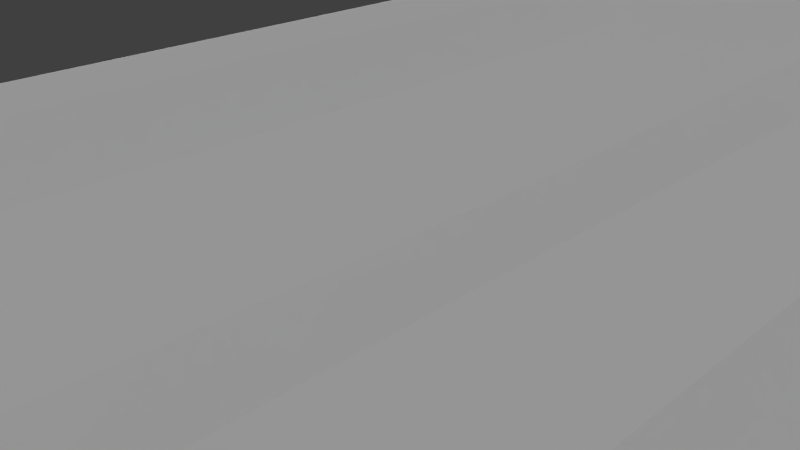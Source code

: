 # Source: 27_peva_shower_curtain_liner.blend  (saved by Blender 2.76.0; exported with 4.5.12 LTS)
import bpy
from mathutils import Matrix  # noqa: F401  (used for matrix-valued properties, if any)

bpy.ops.wm.read_factory_settings(use_empty=True)
scene = bpy.context.scene
scene.name = 'Scene'

# ---- collections
col_collection_1 = bpy.data.collections.new('Collection 1'); scene.collection.children.link(col_collection_1)

# ---- materials (node trees are filled in below, after node groups)
mat_material_005 = bpy.data.materials.new('Material.005')
mat_material_005.alpha_threshold = 0.0
mat_material_005.use_transparent_shadow = False
mat_material_005.roughness = 0.5
mat_material_005.specular_intensity = 0.09885
mat_material_004 = bpy.data.materials.new('Material.004')
mat_material_004.alpha_threshold = 0.0
mat_material_004.use_transparent_shadow = False
mat_material_004.roughness = 0.5

# ---- material node trees

# ---- world
world_world = bpy.data.worlds.new('World'); scene.world = world_world
world_world.color = (0.05088, 0.05088, 0.05088)
world_world.use_sun_shadow = False
world_world.sun_shadow_jitter_overblur = 0.0
world_world.cycles.sampling_method = 'MANUAL'
world_world.cycles.sample_map_resolution = 256

# ---- cameras
cam_camera = bpy.data.cameras.new('Camera')
cam_camera.clip_end = 100.0
cam_camera.lens = 35.0
cam_camera.sensor_width = 32.0
cam_camera.sensor_height = 18.0
cam_camera.ortho_scale = 7.314
cam_camera.dof.focus_distance = 0.0
cam_camera.dof.aperture_fstop = 128.0

# ---- lights
light_hemi_001 = bpy.data.lights.new('Hemi.001', 'SUN')
light_hemi_001.transmission_factor = 0.0
light_hemi_001.angle = 0.1993
light_hemi_001.energy = 1.0
light_hemi_001.shadow_buffer_clip_start = 0.5
light_hemi_001.shadow_soft_size = 0.1
light_hemi_001.shadow_cascade_max_distance = 1000.0
light_hemi_001.cycles.use_multiple_importance_sampling = False
light_point_001 = bpy.data.lights.new('Point.001', 'POINT')
light_point_001.transmission_factor = 0.0
light_point_001.energy = 100.0
light_point_001.shadow_buffer_clip_start = 0.5
light_point_001.shadow_soft_size = 10.0
light_point_001.shadow_maximum_resolution = 0.006
light_point_001.use_absolute_resolution = True
light_point_001.cycles.use_multiple_importance_sampling = False
light_point = bpy.data.lights.new('Point', 'POINT')
light_point.transmission_factor = 0.0
light_point.energy = 100.0
light_point.shadow_buffer_clip_start = 0.5
light_point.shadow_soft_size = 10.0
light_point.shadow_maximum_resolution = 0.006
light_point.use_absolute_resolution = True
light_point.cycles.use_multiple_importance_sampling = False
light_hemi = bpy.data.lights.new('Hemi', 'SUN')
light_hemi.transmission_factor = 0.0
light_hemi.angle = 2.942
light_hemi.energy = 1.0
light_hemi.shadow_buffer_clip_start = 0.5
light_hemi.shadow_soft_size = 10.0
light_hemi.shadow_cascade_max_distance = 1000.0
light_hemi.cycles.use_multiple_importance_sampling = False

# ---- meshes
me_cube_004 = bpy.data.meshes.new('Cube.004')
me_cube_004.from_pydata([(-84.87, -81.0, -76.16), (-84.87, -81.0, 76.16), (-84.87, 81.0, -76.16), (-84.87, 81.0, 76.16), (84.87, -81.0, -76.16), (84.87, -81.0, 76.16), (84.87, 81.0, -76.16), (84.87, 81.0, 76.16), (-98.84, -98.79, -0.01622), (-98.84, -98.79, -0.01634), (-98.46, 98.84, -0.002909), (-98.46, 98.84, -0.003002), (98.84, -98.78, -0.0444), (98.84, -98.78, -0.04452), (98.46, 98.83, 0.00479), (98.46, 98.83, 0.004693), (-98.25, -86.29, 0.009934), (-97.02, -73.81, -0.02364), (-96.07, -61.56, 0.004918), (-95.54, -49.24, -0.0003296), (-95.13, -36.98, -0.000463), (-94.88, -24.65, 0.01181), (-94.78, -12.33, -0.0003879), (-94.74, 0.01137, 0.00782), (-94.77, 12.35, 0.009512), (-94.87, 24.67, -0.002863), (-95.12, 37.0, 0.02327), (-95.48, 49.28, -0.01058), (-96.0, 61.6, 0.02101), (-97.0, 73.88, -0.03565), (-98.14, 86.36, -0.004008), (-98.14, 86.36, -0.003933), (-97.0, 73.88, -0.03665), (-96.0, 61.6, 0.02072), (-95.48, 49.28, -0.01061), (-95.12, 37.0, 0.0233), (-94.87, 24.67, -0.00282), (-94.77, 12.35, 0.009565), (-94.74, 0.01137, 0.007873), (-94.78, -12.33, -0.0003392), (-94.88, -24.65, 0.01183), (-95.13, -36.98, -0.0004409), (-95.54, -49.24, -0.0003508), (-96.07, -61.56, 0.004651), (-97.02, -73.81, -0.02473), (-98.25, -86.29, 0.009888), (98.14, 86.36, -0.03818), (97.0, 73.88, 0.002302), (96.0, 61.6, 0.03653), (95.49, 49.28, -0.02459), (95.12, 37.0, -0.0246), (94.86, 24.67, 0.01076), (94.77, 12.35, -0.01341), (94.74, 0.01101, 0.01888), (94.78, -12.33, -0.005944), (94.88, -24.65, 0.01785), (95.13, -36.98, -0.0203), (95.54, -49.24, 0.004115), (96.07, -61.56, 0.002707), (97.02, -73.81, -0.01267), (98.25, -86.29, 0.004442), (98.25, -86.29, 0.004393), (97.02, -73.81, -0.01375), (96.07, -61.56, 0.002438), (95.54, -49.24, 0.004081), (95.13, -36.98, -0.02028), (94.88, -24.65, 0.01788), (94.78, -12.33, -0.005887), (94.74, 0.01101, 0.01893), (94.77, 12.35, -0.01336), (94.86, 24.67, 0.0108), (95.12, 37.0, -0.02457), (95.49, 49.28, -0.0246), (96.0, 61.6, 0.03624), (97.0, 73.88, 0.001306), (98.14, 86.36, -0.03811), (-78.59, 98.73, -0.01068), (-58.61, 98.34, -0.002102), (-39.08, 97.95, 0.001155), (-19.51, 97.83, -0.005331), (-0.0008241, 97.74, -0.0004066), (19.51, 97.83, -0.00662), (39.08, 97.95, 0.02612), (58.61, 98.34, 0.005814), (78.59, 98.73, 0.003984), (78.59, 98.73, 0.003927), (58.61, 98.34, 0.004795), (39.08, 97.95, 0.02567), (19.51, 97.83, -0.006807), (-0.0008241, 97.74, -0.0005421), (-19.51, 97.83, -0.005515), (-39.08, 97.95, 0.0007162), (-58.61, 98.34, -0.00311), (-78.59, 98.73, -0.01074), (78.84, -98.72, 0.003378), (58.85, -98.32, 0.007048), (39.22, -97.95, -0.01292), (19.57, -97.82, 0.02267), (0.000439, -97.76, 0.003552), (-19.57, -97.83, -0.006145), (-39.22, -97.95, 0.01049), (-58.85, -98.32, 0.01346), (-78.84, -98.72, 0.01313), (-78.84, -98.72, 0.01307), (-58.85, -98.32, 0.01234), (-39.22, -97.95, 0.01002), (-19.57, -97.83, -0.006333), (0.0004388, -97.76, 0.003409), (19.57, -97.82, 0.02247), (39.22, -97.95, -0.01339), (58.85, -98.32, 0.005938), (78.84, -98.72, 0.003327), (78.79, -86.51, 26.75), (59.57, -87.0, 63.38), (39.68, -87.03, 72.83), (19.88, -86.91, 72.99), (0.00315, -86.88, 73.9), (-19.88, -86.91, 72.92), (-39.68, -87.03, 72.86), (-59.57, -87.0, 63.42), (-78.79, -86.51, 26.76), (79.27, -74.36, 61.65), (59.83, -74.75, 92.98), (39.98, -74.9, 109.3), (20.0, -74.93, 115.8), (0.0003654, -74.93, 117.6), (-20.0, -74.93, 115.7), (-39.97, -74.9, 109.2), (-59.83, -74.75, 92.98), (-79.26, -74.36, 61.6), (78.82, -61.95, 67.91), (59.81, -62.32, 109.5), (39.89, -62.45, 121.6), (19.96, -62.43, 117.6), (0.0007048, -62.43, 115.7), (-19.96, -62.43, 117.6), (-39.89, -62.45, 121.6), (-59.81, -62.32, 109.5), (-78.82, -61.95, 67.89), (78.26, -49.59, 67.56), (59.66, -49.84, 117.0), (39.7, -49.95, 126.1), (19.96, -49.99, 104.5), (0.00104, -49.99, 100.4), (-19.96, -49.99, 104.6), (-39.7, -49.95, 126.1), (-59.66, -49.84, 117.0), (-78.25, -49.59, 67.57), (77.89, -37.18, 68.19), (59.47, -37.36, 120.5), (39.51, -37.46, 129.7), (19.95, -37.5, 101.6), (5.108e-05, -37.5, 93.64), (-19.95, -37.5, 101.6), (-39.51, -37.46, 129.7), (-59.47, -37.36, 120.5), (-77.89, -37.18, 68.2), (77.64, -24.79, 68.19), (59.27, -24.9, 121.3), (39.33, -24.97, 132.4), (19.96, -25.0, 99.02), (0.0008437, -25.01, 90.48), (-19.96, -25.0, 99.01), (-39.33, -24.97, 132.4), (-59.26, -24.9, 121.3), (-77.64, -24.79, 68.2), (77.45, -12.39, 67.27), (59.17, -12.45, 121.8), (39.24, -12.49, 133.2), (19.96, -12.5, 97.43), (0.0007377, -12.51, 88.81), (-19.96, -12.5, 97.38), (-39.24, -12.49, 133.2), (-59.17, -12.45, 121.8), (-77.45, -12.39, 67.27), (77.39, 0.0008957, 66.97), (59.14, 0.0008584, 122.1), (39.21, -0.004337, 133.4), (19.95, -0.003313, 97.2), (0.0005304, -0.004164, 88.05), (-19.95, -0.004288, 97.28), (-39.21, -0.003948, 133.4), (-59.14, 0.0003071, 122.0), (-77.39, 0.001553, 66.96), (77.45, 12.39, 67.3), (59.16, 12.45, 121.8), (39.24, 12.48, 133.3), (19.96, 12.49, 97.42), (-0.0002537, 12.5, 88.73), (-19.96, 12.49, 97.43), (-39.24, 12.48, 133.3), (-59.16, 12.45, 121.8), (-77.45, 12.39, 67.29), (77.63, 24.8, 68.28), (59.26, 24.91, 121.5), (39.33, 24.96, 132.5), (19.96, 24.99, 98.98), (-0.0006221, 25.0, 90.26), (-19.96, 24.99, 98.94), (-39.33, 24.96, 132.5), (-59.26, 24.9, 121.5), (-77.63, 24.8, 68.24), (77.87, 37.19, 68.13), (59.47, 37.35, 120.8), (39.51, 37.45, 129.8), (19.96, 37.48, 101.6), (0.0001264, 37.5, 93.07), (-19.96, 37.48, 101.5), (-39.51, 37.45, 129.8), (-59.47, 37.35, 120.8), (-77.87, 37.18, 68.14), (78.23, 49.61, 67.9), (59.65, 49.84, 117.6), (39.69, 49.94, 126.4), (19.97, 49.98, 104.3), (-0.001175, 49.98, 99.93), (-19.97, 49.98, 104.3), (-39.69, 49.94, 126.4), (-59.65, 49.84, 117.6), (-78.24, 49.61, 68.04), (78.82, 61.97, 68.81), (59.79, 62.32, 110.1), (39.88, 62.43, 122.6), (19.93, 62.41, 119.1), (-0.0004107, 62.39, 118.2), (-19.94, 62.41, 119.2), (-39.88, 62.43, 122.6), (-59.79, 62.32, 110.1), (-78.82, 61.97, 68.82), (79.17, 74.41, 60.72), (59.77, 74.74, 93.21), (39.94, 74.89, 110.6), (19.96, 74.91, 116.0), (-0.0007284, 74.89, 117.5), (-19.96, 74.91, 115.9), (-39.94, 74.89, 110.6), (-59.77, 74.74, 93.19), (-79.17, 74.4, 60.68), (78.44, 86.49, 22.86), (59.31, 86.96, 61.78), (39.47, 86.94, 70.99), (19.88, 86.86, 71.8), (-0.0007875, 86.83, 73.14), (-19.88, 86.86, 71.79), (-39.47, 86.94, 70.94), (-59.31, 86.96, 61.75), (-78.44, 86.49, 22.85), (-78.79, -86.51, -26.71), (-59.57, -87.0, -63.4), (-39.68, -87.03, -72.83), (-19.88, -86.91, -72.96), (-0.0009028, -86.88, -73.91), (19.88, -86.91, -72.93), (39.68, -87.03, -72.91), (59.57, -87.0, -63.37), (78.79, -86.51, -26.7), (-79.27, -74.36, -61.69), (-59.83, -74.75, -92.99), (-39.98, -74.9, -109.3), (-20.0, -74.93, -115.8), (-0.0002069, -74.93, -117.6), (20.0, -74.93, -115.8), (39.97, -74.9, -109.3), (59.83, -74.75, -92.97), (79.27, -74.36, -61.69), (-78.82, -61.95, -67.91), (-59.81, -62.32, -109.5), (-39.89, -62.45, -121.6), (-19.96, -62.43, -117.6), (-0.0002045, -62.43, -115.7), (19.96, -62.43, -117.6), (39.89, -62.45, -121.6), (59.81, -62.32, -109.5), (78.82, -61.95, -67.88), (-78.25, -49.59, -67.57), (-59.66, -49.84, -117.0), (-39.7, -49.95, -126.1), (-19.96, -49.99, -104.5), (-0.0005887, -49.99, -100.4), (19.96, -49.99, -104.6), (39.7, -49.95, -126.1), (59.66, -49.84, -117.0), (78.25, -49.59, -67.53), (-77.9, -37.18, -68.2), (-59.47, -37.36, -120.5), (-39.51, -37.46, -129.7), (-19.95, -37.5, -101.6), (-0.0005025, -37.5, -93.64), (19.95, -37.5, -101.6), (39.51, -37.46, -129.7), (59.47, -37.36, -120.5), (77.89, -37.18, -68.23), (-77.64, -24.79, -68.17), (-59.27, -24.9, -121.3), (-39.33, -24.97, -132.4), (-19.96, -25.0, -99.01), (0.0003429, -25.01, -90.49), (19.96, -25.0, -98.97), (39.33, -24.97, -132.4), (59.27, -24.9, -121.3), (77.64, -24.79, -68.16), (-77.45, -12.39, -67.27), (-59.17, -12.45, -121.8), (-39.24, -12.49, -133.2), (-19.96, -12.5, -97.41), (0.0001059, -12.51, -88.82), (19.96, -12.5, -97.42), (39.24, -12.49, -133.3), (59.16, -12.45, -121.8), (77.45, -12.39, -67.27), (-77.39, 0.0004555, -66.96), (-59.14, -5.771e-05, -122.0), (-39.22, -0.004269, -133.4), (-19.95, -0.00426, -97.28), (0.000283, -0.004775, -88.05), (19.95, -0.004334, -97.27), (39.22, -0.004851, -133.4), (59.15, -0.0003947, -122.0), (77.39, 0.0001239, -66.96), (-77.45, 12.39, -67.3), (-59.17, 12.45, -121.8), (-39.24, 12.48, -133.3), (-19.96, 12.49, -97.46), (0.0004751, 12.5, -88.74), (19.96, 12.49, -97.44), (39.24, 12.48, -133.3), (59.16, 12.45, -121.9), (77.45, 12.39, -67.3), (-77.63, 24.8, -68.26), (-59.26, 24.9, -121.5), (-39.33, 24.96, -132.5), (-19.96, 24.99, -98.97), (0.0002431, 25.0, -90.25), (19.96, 24.99, -98.96), (39.33, 24.96, -132.5), (59.26, 24.9, -121.5), (77.63, 24.8, -68.26), (-77.87, 37.18, -68.09), (-59.47, 37.35, -120.8), (-39.51, 37.45, -129.8), (-19.96, 37.48, -101.5), (0.00056, 37.5, -93.06), (19.96, 37.48, -101.5), (39.51, 37.45, -129.8), (59.47, 37.35, -120.8), (77.87, 37.19, -68.15), (-78.24, 49.61, -68.05), (-59.65, 49.84, -117.7), (-39.69, 49.94, -126.4), (-19.97, 49.98, -104.3), (-0.001475, 49.98, -99.95), (19.97, 49.98, -104.3), (39.69, 49.94, -126.4), (59.65, 49.84, -117.6), (78.24, 49.61, -68.04), (-78.81, 61.97, -68.75), (-59.79, 62.32, -110.0), (-39.88, 62.43, -122.6), (-19.94, 62.41, -119.2), (-0.0002461, 62.39, -118.3), (19.94, 62.41, -119.1), (39.88, 62.43, -122.6), (59.79, 62.32, -110.1), (78.81, 61.96, -68.68), (-79.17, 74.41, -60.78), (-59.77, 74.74, -93.22), (-39.94, 74.89, -110.6), (-19.96, 74.91, -115.9), (-0.0001195, 74.89, -117.5), (19.96, 74.91, -116.0), (39.94, 74.89, -110.5), (59.77, 74.74, -93.21), (79.17, 74.41, -60.73), (-78.44, 86.49, -22.88), (-59.31, 86.96, -61.76), (-39.47, 86.94, -70.95), (-19.88, 86.86, -71.8), (0.003314, 86.83, -73.15), (19.89, 86.86, -71.8), (39.47, 86.94, -70.91), (59.31, 86.96, -61.75), (78.44, 86.49, -22.87)], [(8, 9), (11, 10), (15, 14), (13, 12), (46, 75), (47, 74), (48, 73), (49, 72), (50, 71), (51, 70), (52, 69), (53, 68), (54, 67), (55, 66), (56, 65), (57, 64), (58, 63), (59, 62), (60, 61), (16, 45), (17, 44), (18, 43), (19, 42), (20, 41), (21, 40), (22, 39), (23, 38), (24, 37), (25, 36), (26, 35), (27, 34), (28, 33), (29, 32), (30, 31), (94, 111), (95, 110), (96, 109), (97, 108), (98, 107), (99, 106), (100, 105), (101, 104), (102, 103), (76, 93), (77, 92), (78, 91), (79, 90), (80, 89), (81, 88), (82, 87), (83, 86), (84, 85)], [(1, 3, 2, 0), (3, 7, 6, 2), (7, 5, 4, 6), (5, 1, 0, 4), (0, 2, 6, 4), (5, 7, 3, 1), (381, 85, 14, 75), (246, 76, 11, 30), (102, 120, 16, 9), (120, 129, 17, 16), (129, 138, 18, 17), (138, 147, 19, 18), (147, 156, 20, 19), (156, 165, 21, 20), (165, 174, 22, 21), (174, 183, 23, 22), (183, 192, 24, 23), (192, 201, 25, 24), (201, 210, 26, 25), (210, 219, 27, 26), (219, 228, 28, 27), (228, 237, 29, 28), (237, 246, 30, 29), (111, 255, 61, 12), (255, 264, 62, 61), (264, 273, 63, 62), (273, 282, 64, 63), (282, 291, 65, 64), (291, 300, 66, 65), (300, 309, 67, 66), (309, 318, 68, 67), (318, 327, 69, 68), (327, 336, 70, 69), (336, 345, 71, 70), (345, 354, 72, 71), (354, 363, 73, 72), (363, 372, 74, 73), (372, 381, 75, 74), (32, 31, 373, 364), (364, 373, 374, 365), (365, 374, 375, 366), (366, 375, 376, 367), (367, 376, 377, 368), (368, 377, 378, 369), (369, 378, 379, 370), (370, 379, 380, 371), (371, 380, 381, 372), (33, 32, 364, 355), (355, 364, 365, 356), (356, 365, 366, 357), (357, 366, 367, 358), (358, 367, 368, 359), (359, 368, 369, 360), (360, 369, 370, 361), (361, 370, 371, 362), (362, 371, 372, 363), (34, 33, 355, 346), (346, 355, 356, 347), (347, 356, 357, 348), (348, 357, 358, 349), (349, 358, 359, 350), (350, 359, 360, 351), (351, 360, 361, 352), (352, 361, 362, 353), (353, 362, 363, 354), (35, 34, 346, 337), (337, 346, 347, 338), (338, 347, 348, 339), (339, 348, 349, 340), (340, 349, 350, 341), (341, 350, 351, 342), (342, 351, 352, 343), (343, 352, 353, 344), (344, 353, 354, 345), (36, 35, 337, 328), (328, 337, 338, 329), (329, 338, 339, 330), (330, 339, 340, 331), (331, 340, 341, 332), (332, 341, 342, 333), (333, 342, 343, 334), (334, 343, 344, 335), (335, 344, 345, 336), (37, 36, 328, 319), (319, 328, 329, 320), (320, 329, 330, 321), (321, 330, 331, 322), (322, 331, 332, 323), (323, 332, 333, 324), (324, 333, 334, 325), (325, 334, 335, 326), (326, 335, 336, 327), (38, 37, 319, 310), (310, 319, 320, 311), (311, 320, 321, 312), (312, 321, 322, 313), (313, 322, 323, 314), (314, 323, 324, 315), (315, 324, 325, 316), (316, 325, 326, 317), (317, 326, 327, 318), (39, 38, 310, 301), (301, 310, 311, 302), (302, 311, 312, 303), (303, 312, 313, 304), (304, 313, 314, 305), (305, 314, 315, 306), (306, 315, 316, 307), (307, 316, 317, 308), (308, 317, 318, 309), (40, 39, 301, 292), (292, 301, 302, 293), (293, 302, 303, 294), (294, 303, 304, 295), (295, 304, 305, 296), (296, 305, 306, 297), (297, 306, 307, 298), (298, 307, 308, 299), (299, 308, 309, 300), (41, 40, 292, 283), (283, 292, 293, 284), (284, 293, 294, 285), (285, 294, 295, 286), (286, 295, 296, 287), (287, 296, 297, 288), (288, 297, 298, 289), (289, 298, 299, 290), (290, 299, 300, 291), (42, 41, 283, 274), (274, 283, 284, 275), (275, 284, 285, 276), (276, 285, 286, 277), (277, 286, 287, 278), (278, 287, 288, 279), (279, 288, 289, 280), (280, 289, 290, 281), (281, 290, 291, 282), (43, 42, 274, 265), (265, 274, 275, 266), (266, 275, 276, 267), (267, 276, 277, 268), (268, 277, 278, 269), (269, 278, 279, 270), (270, 279, 280, 271), (271, 280, 281, 272), (272, 281, 282, 273), (44, 43, 265, 256), (256, 265, 266, 257), (257, 266, 267, 258), (258, 267, 268, 259), (259, 268, 269, 260), (260, 269, 270, 261), (261, 270, 271, 262), (262, 271, 272, 263), (263, 272, 273, 264), (45, 44, 256, 247), (247, 256, 257, 248), (248, 257, 258, 249), (249, 258, 259, 250), (250, 259, 260, 251), (251, 260, 261, 252), (252, 261, 262, 253), (253, 262, 263, 254), (254, 263, 264, 255), (8, 45, 247, 103), (103, 247, 248, 104), (104, 248, 249, 105), (105, 249, 250, 106), (106, 250, 251, 107), (107, 251, 252, 108), (108, 252, 253, 109), (109, 253, 254, 110), (110, 254, 255, 111), (47, 46, 238, 229), (229, 238, 239, 230), (230, 239, 240, 231), (231, 240, 241, 232), (232, 241, 242, 233), (233, 242, 243, 234), (234, 243, 244, 235), (235, 244, 245, 236), (236, 245, 246, 237), (48, 47, 229, 220), (220, 229, 230, 221), (221, 230, 231, 222), (222, 231, 232, 223), (223, 232, 233, 224), (224, 233, 234, 225), (225, 234, 235, 226), (226, 235, 236, 227), (227, 236, 237, 228), (49, 48, 220, 211), (211, 220, 221, 212), (212, 221, 222, 213), (213, 222, 223, 214), (214, 223, 224, 215), (215, 224, 225, 216), (216, 225, 226, 217), (217, 226, 227, 218), (218, 227, 228, 219), (50, 49, 211, 202), (202, 211, 212, 203), (203, 212, 213, 204), (204, 213, 214, 205), (205, 214, 215, 206), (206, 215, 216, 207), (207, 216, 217, 208), (208, 217, 218, 209), (209, 218, 219, 210), (51, 50, 202, 193), (193, 202, 203, 194), (194, 203, 204, 195), (195, 204, 205, 196), (196, 205, 206, 197), (197, 206, 207, 198), (198, 207, 208, 199), (199, 208, 209, 200), (200, 209, 210, 201), (52, 51, 193, 184), (184, 193, 194, 185), (185, 194, 195, 186), (186, 195, 196, 187), (187, 196, 197, 188), (188, 197, 198, 189), (189, 198, 199, 190), (190, 199, 200, 191), (191, 200, 201, 192), (53, 52, 184, 175), (175, 184, 185, 176), (176, 185, 186, 177), (177, 186, 187, 178), (178, 187, 188, 179), (179, 188, 189, 180), (180, 189, 190, 181), (181, 190, 191, 182), (182, 191, 192, 183), (54, 53, 175, 166), (166, 175, 176, 167), (167, 176, 177, 168), (168, 177, 178, 169), (169, 178, 179, 170), (170, 179, 180, 171), (171, 180, 181, 172), (172, 181, 182, 173), (173, 182, 183, 174), (55, 54, 166, 157), (157, 166, 167, 158), (158, 167, 168, 159), (159, 168, 169, 160), (160, 169, 170, 161), (161, 170, 171, 162), (162, 171, 172, 163), (163, 172, 173, 164), (164, 173, 174, 165), (56, 55, 157, 148), (148, 157, 158, 149), (149, 158, 159, 150), (150, 159, 160, 151), (151, 160, 161, 152), (152, 161, 162, 153), (153, 162, 163, 154), (154, 163, 164, 155), (155, 164, 165, 156), (57, 56, 148, 139), (139, 148, 149, 140), (140, 149, 150, 141), (141, 150, 151, 142), (142, 151, 152, 143), (143, 152, 153, 144), (144, 153, 154, 145), (145, 154, 155, 146), (146, 155, 156, 147), (58, 57, 139, 130), (130, 139, 140, 131), (131, 140, 141, 132), (132, 141, 142, 133), (133, 142, 143, 134), (134, 143, 144, 135), (135, 144, 145, 136), (136, 145, 146, 137), (137, 146, 147, 138), (59, 58, 130, 121), (121, 130, 131, 122), (122, 131, 132, 123), (123, 132, 133, 124), (124, 133, 134, 125), (125, 134, 135, 126), (126, 135, 136, 127), (127, 136, 137, 128), (128, 137, 138, 129), (60, 59, 121, 112), (112, 121, 122, 113), (113, 122, 123, 114), (114, 123, 124, 115), (115, 124, 125, 116), (116, 125, 126, 117), (117, 126, 127, 118), (118, 127, 128, 119), (119, 128, 129, 120), (13, 60, 112, 94), (94, 112, 113, 95), (95, 113, 114, 96), (96, 114, 115, 97), (97, 115, 116, 98), (98, 116, 117, 99), (99, 117, 118, 100), (100, 118, 119, 101), (101, 119, 120, 102), (46, 15, 84, 238), (238, 84, 83, 239), (239, 83, 82, 240), (240, 82, 81, 241), (241, 81, 80, 242), (242, 80, 79, 243), (243, 79, 78, 244), (244, 78, 77, 245), (245, 77, 76, 246), (31, 10, 93, 373), (373, 93, 92, 374), (374, 92, 91, 375), (375, 91, 90, 376), (376, 90, 89, 377), (377, 89, 88, 378), (378, 88, 87, 379), (379, 87, 86, 380), (380, 86, 85, 381)])
me_cube_004.polygons.foreach_set('material_index', [1, 1, 1, 1, 1, 1, 0, 0, 0, 0, 0, 0, 0, 0, 0, 0, 0, 0, 0, 0, 0, 0, 0, 0, 0, 0, 0, 0, 0, 0, 0, 0, 0, 0, 0, 0, 0, 0, 0, 0, 0, 0, 0, 0, 0, 0, 0, 0, 0, 0, 0, 0, 0, 0, 0, 0, 0, 0, 0, 0, 0, 0, 0, 0, 0, 0, 0, 0, 0, 0, 0, 0, 0, 0, 0, 0, 0, 0, 0, 0, 0, 0, 0, 0, 0, 0, 0, 0, 0, 0, 0, 0, 0, 0, 0, 0, 0, 0, 0, 0, 0, 0, 0, 0, 0, 0, 0, 0, 0, 0, 0, 0, 0, 0, 0, 0, 0, 0, 0, 0, 0, 0, 0, 0, 0, 0, 0, 0, 0, 0, 0, 0, 0, 0, 0, 0, 0, 0, 0, 0, 0, 0, 0, 0, 0, 0, 0, 0, 0, 0, 0, 0, 0, 0, 0, 0, 0, 0, 0, 0, 0, 0, 0, 0, 0, 0, 0, 0, 0, 0, 0, 0, 0, 0, 0, 0, 0, 0, 0, 0, 0, 0, 0, 0, 0, 0, 0, 0, 0, 0, 0, 0, 0, 0, 0, 0, 0, 0, 0, 0, 0, 0, 0, 0, 0, 0, 0, 0, 0, 0, 0, 0, 0, 0, 0, 0, 0, 0, 0, 0, 0, 0, 0, 0, 0, 0, 0, 0, 0, 0, 0, 0, 0, 0, 0, 0, 0, 0, 0, 0, 0, 0, 0, 0, 0, 0, 0, 0, 0, 0, 0, 0, 0, 0, 0, 0, 0, 0, 0, 0, 0, 0, 0, 0, 0, 0, 0, 0, 0, 0, 0, 0, 0, 0, 0, 0, 0, 0, 0, 0, 0, 0, 0, 0, 0, 0, 0, 0, 0, 0, 0, 0, 0, 0, 0, 0, 0, 0, 0, 0, 0, 0, 0, 0, 0, 0, 0, 0, 0, 0, 0, 0, 0, 0, 0, 0, 0, 0, 0, 0, 0, 0, 0, 0, 0, 0])
_uv = me_cube_004.uv_layers.new(name='UVMap')
_uv.uv.foreach_set('vector', [0.06556, 0.1528, 0.06556, 0.8103, 0.04326, 0.8103, 0.04326, 0.1528, 0.1489, 0.7186, 0.1208, 0.7186, 0.1208, 0.7467, 0.1489, 0.7467, 0.4137, 0.8117, 0.4137, 0.1513, 0.4591, 0.1513, 0.4591, 0.8117, 0.2068, 0.6976, 0.2485, 0.6976, 0.2485, 0.7394, 0.2068, 0.7394, 0.8949, 0.1558, 0.8949, 0.7175, 0.5257, 0.7175, 0.5257, 0.1558, 0.4379, 0.1558, 0.4379, 0.8134, 0.05402, 0.8134, 0.05402, 0.1558, 0.0, 0.0, 0.0, 0.0, 0.0, 0.0, 0.0, 0.0, 0.0, 0.0, 0.0, 0.0, 0.0, 0.0, 0.0, 0.0, 0.0, 0.0, 0.0, 0.0, 0.0, 0.0, 0.0, 0.0, 0.0, 0.0, 0.0, 0.0, 0.0, 0.0, 0.0, 0.0, 0.0, 0.0, 0.0, 0.0, 0.0, 0.0, 0.0, 0.0, 0.0, 0.0, 0.0, 0.0, 0.0, 0.0, 0.0, 0.0, 0.0, 0.0, 0.0, 0.0, 0.0, 0.0, 0.0, 0.0, 0.0, 0.0, 0.0, 0.0, 0.0, 0.0, 0.0, 0.0, 0.09223, 0.3889, 0.09223, 0.4347, 0.05729, 0.4347, 0.05729, 0.3889, 0.09223, 0.4347, 0.09223, 0.4805, 0.05729, 0.4805, 0.05729, 0.4347, 0.09223, 0.4805, 0.09223, 0.5263, 0.05729, 0.5263, 0.05729, 0.4805, 0.09223, 0.5263, 0.09223, 0.5721, 0.05729, 0.5721, 0.05729, 0.5263, 0.0, 0.0, 0.0, 0.0, 0.0, 0.0, 0.0, 0.0, 0.0, 0.0, 0.0, 0.0, 0.0, 0.0, 0.0, 0.0, 0.0, 0.0, 0.0, 0.0, 0.0, 0.0, 0.0, 0.0, 0.0, 0.0, 0.0, 0.0, 0.0, 0.0, 0.0, 0.0, 0.0, 0.0, 0.0, 0.0, 0.0, 0.0, 0.0, 0.0, 0.0, 0.0, 0.0, 0.0, 0.0, 0.0, 0.0, 0.0, 0.0, 0.0, 0.0, 0.0, 0.0, 0.0, 0.0, 0.0, 0.0, 0.0, 0.0, 0.0, 0.0, 0.0, 0.0, 0.0, 0.0, 0.0, 0.0, 0.0, 0.0, 0.0, 0.0, 0.0, 0.0, 0.0, 0.0, 0.0, 0.0, 0.0, 0.0, 0.0, 0.0, 0.0, 0.0, 0.0, 0.0, 0.0, 0.0, 0.0, 0.0, 0.0, 0.0, 0.0, 0.0, 0.0, 0.0, 0.0, 0.0, 0.0, 0.0, 0.0, 0.0, 0.0, 0.0, 0.0, 0.0, 0.0, 0.0, 0.0, 0.0, 0.0, 0.0, 0.0, 0.0, 0.0, 0.0, 0.0, 0.0, 0.0, 0.0, 0.0, 0.0, 0.0, 0.0, 0.0, 0.0, 0.0, 0.0, 0.0, 0.0, 0.0, 0.0, 0.0, 0.0, 0.0, 0.0, 0.0, 0.0, 0.0, 0.0, 0.0, 0.0, 0.0, 0.0, 0.0, 0.0, 0.0, 0.0, 0.0, 0.0, 0.0, 0.0, 0.0, 0.0, 0.0, 0.0, 0.0, 0.0, 0.0, 0.0, 0.0, 0.0, 0.0, 0.0, 0.0, 0.0, 0.0, 0.0, 0.0, 0.0, 0.0, 0.0, 0.0, 0.0, 0.0, 0.0, 0.0, 0.0, 0.0, 0.0, 0.0, 0.0, 0.0, 0.0, 0.0, 0.0, 0.0, 0.0, 0.0, 0.0, 0.0, 0.0, 0.0, 0.0, 0.0, 0.0, 0.0, 0.0, 0.0, 0.0, 0.0, 0.0, 0.0, 0.0, 0.0, 0.0, 0.0, 0.0, 0.0, 0.0, 0.0, 0.0, 0.0, 0.0, 0.0, 0.0, 0.0, 0.0, 0.0, 0.0, 0.0, 0.0, 0.0, 0.0, 0.0, 0.0, 0.0, 0.0, 0.0, 0.0, 0.0, 0.0, 0.0, 0.0, 0.0, 0.0, 0.0, 0.0, 0.0, 0.0, 0.0, 0.0, 0.0, 0.0, 0.0, 0.0, 0.0, 0.0, 0.0, 0.0, 0.0, 0.0, 0.0, 0.0, 0.0, 0.0, 0.0, 0.0, 0.0, 0.0, 0.0, 0.0, 0.0, 0.0, 0.0, 0.0, 0.0, 0.0, 0.0, 0.0, 0.0, 0.0, 0.0, 0.0, 0.0, 0.0, 0.0, 0.0, 0.0, 0.0, 0.0, 0.0, 0.0, 0.0, 0.0, 0.0, 0.0, 0.0, 0.0, 0.0, 0.0, 0.0, 0.0, 0.0, 0.0, 0.0, 0.0, 0.0, 0.0, 0.0, 0.0, 0.0, 0.0, 0.0, 0.0, 0.0, 0.0, 0.0, 0.0, 0.0, 0.0, 0.0, 0.0, 0.0, 0.0, 0.0, 0.0, 0.0, 0.0, 0.0, 0.0, 0.0, 0.0, 0.0, 0.0, 0.0, 0.0, 0.0, 0.0, 0.0, 0.0, 0.0, 0.0, 0.0, 0.0, 0.0, 0.0, 0.0, 0.0, 0.0, 0.0, 0.0, 0.0, 0.0, 0.0, 0.0, 0.0, 0.0, 0.0, 0.0, 0.0, 0.0, 0.0, 0.0, 0.0, 0.0, 0.0, 0.0, 0.0, 0.0, 0.0, 0.0, 0.0, 0.0, 0.0, 0.0, 0.0, 0.0, 0.0, 0.0, 0.0, 0.0, 0.0, 0.0, 0.0, 0.0, 0.0, 0.0, 0.0, 0.0, 0.0, 0.0, 0.0, 0.0, 0.0, 0.0, 0.0, 0.0, 0.0, 0.0, 0.0, 0.0, 0.0, 0.0, 0.0, 0.0, 0.0, 0.0, 0.0, 0.0, 0.0, 0.0, 0.0, 0.0, 0.0, 0.0, 0.0, 0.0, 0.0, 0.0, 0.0, 0.0, 0.0, 0.0, 0.0, 0.0, 0.0, 0.0, 0.0, 0.0, 0.0, 0.0, 0.0, 0.0, 0.0, 0.0, 0.0, 0.0, 0.0, 0.0, 0.0, 0.0, 0.0, 0.0, 0.0, 0.0, 0.0, 0.0, 0.0, 0.0, 0.0, 0.0, 0.0, 0.0, 0.0, 0.0, 0.0, 0.0, 0.0, 0.0, 0.0, 0.0, 0.0, 0.0, 0.0, 0.0, 0.0, 0.0, 0.0, 0.0, 0.0, 0.0, 0.0, 0.0, 0.0, 0.0, 0.0, 0.0, 0.0, 0.0, 0.0, 0.0, 0.0, 0.0, 0.0, 0.0, 0.0, 0.0, 0.0, 0.0, 0.0, 0.0, 0.0, 0.0, 0.0, 0.0, 0.0, 0.0, 0.0, 0.0, 0.0, 0.0, 0.0, 0.0, 0.0, 0.0, 0.0, 0.0, 0.0, 0.0, 0.0, 0.0, 0.0, 0.0, 0.0, 0.0, 0.0, 0.0, 0.0, 0.0, 0.0, 0.0, 0.0, 0.0, 0.0, 0.0, 0.0, 0.0, 0.0, 0.0, 0.0, 0.0, 0.0, 0.0, 0.0, 0.0, 0.0, 0.0, 0.0, 0.0, 0.0, 0.0, 0.0, 0.0, 0.0, 0.0, 0.0, 0.0, 0.0, 0.0, 0.0, 0.0, 0.0, 0.0, 0.0, 0.0, 0.0, 0.0, 0.0, 0.0, 0.0, 0.0, 0.0, 0.0, 0.0, 0.0, 0.0, 0.0, 0.0, 0.0, 0.0, 0.0, 0.0, 0.0, 0.0, 0.0, 0.0, 0.0, 0.0, 0.0, 0.0, 0.0, 0.0, 0.0, 0.0, 0.0, 0.0, 0.0, 0.0, 0.0, 0.0, 0.0, 0.0, 0.0, 0.0, 0.0, 0.0, 0.0, 0.0, 0.0, 0.0, 0.0, 0.0, 0.0, 0.0, 0.0, 0.0, 0.0, 0.0, 0.0, 0.0, 0.0, 0.0, 0.0, 0.0, 0.0, 0.0, 0.0, 0.0, 0.0, 0.0, 0.0, 0.0, 0.0, 0.0, 0.0, 0.0, 0.0, 0.0, 0.0, 0.0, 0.0, 0.0, 0.0, 0.0, 0.0, 0.0, 0.0, 0.0, 0.0, 0.0, 0.0, 0.0, 0.0, 0.0, 0.0, 0.0, 0.0, 0.0, 0.0, 0.0, 0.0, 0.0, 0.0, 0.0, 0.0, 0.0, 0.0, 0.0, 0.0, 0.0, 0.0, 0.0, 0.0, 0.0, 0.0, 0.0, 0.0, 0.0, 0.0, 0.0, 0.0, 0.0, 0.0, 0.0, 0.0, 0.0, 0.0, 0.0, 0.0, 0.0, 0.0, 0.0, 0.0, 0.0, 0.0, 0.0, 0.0, 0.0, 0.0, 0.0, 0.0, 0.0, 0.0, 0.0, 0.0, 0.0, 0.0, 0.0, 0.0, 0.0, 0.0, 0.0, 0.0, 0.0, 0.0, 0.0, 0.0, 0.0, 0.0, 0.0, 0.0, 0.0, 0.0, 0.0, 0.0, 0.0, 0.0, 0.0, 0.0, 0.0, 0.0, 0.0, 0.0, 0.0, 0.0, 0.0, 0.0, 0.0, 0.0, 0.0, 0.0, 0.0, 0.0, 0.0, 0.0, 0.0, 0.0, 0.0, 0.0, 0.0, 0.0, 0.0, 0.0, 0.0, 0.0, 0.0, 0.0, 0.0, 0.0, 0.0, 0.0, 0.0, 0.0, 0.0, 0.0, 0.0, 0.0, 0.0, 0.0, 0.0, 0.0, 0.0, 0.0, 0.0, 0.0, 0.0, 0.0, 0.0, 0.0, 0.0, 0.0, 0.0, 0.0, 0.0, 0.0, 0.0, 0.0, 0.0, 0.0, 0.0, 0.0, 0.0, 0.0, 0.0, 0.0, 0.0, 0.0, 0.0, 0.0, 0.0, 0.0, 0.0, 0.0, 0.0, 0.0, 0.0, 0.0, 0.0, 0.0, 0.0, 0.0, 0.0, 0.0, 0.0, 0.0, 0.0, 0.0, 0.0, 0.0, 0.0, 0.0, 0.0, 0.0, 0.0, 0.0, 0.0, 0.0, 0.0, 0.0, 0.0, 0.0, 0.0, 0.0, 0.0, 0.0, 0.0, 0.0, 0.0, 0.0, 0.0, 0.0, 0.0, 0.0, 0.0, 0.0, 0.0, 0.0, 0.0, 0.0, 0.0, 0.0, 0.0, 0.0, 0.0, 0.0, 0.0, 0.0, 0.0, 0.0, 0.0, 0.0, 0.0, 0.0, 0.0, 0.0, 0.0, 0.0, 0.0, 0.0, 0.0, 0.0, 0.0, 0.0, 0.0, 0.0, 0.0, 0.0, 0.0, 0.0, 0.0, 0.0, 0.0, 0.0, 0.0, 0.0, 0.0, 0.0, 0.0, 0.0, 0.0, 0.0, 0.0, 0.0, 0.0, 0.0, 0.0, 0.0, 0.0, 0.0, 0.0, 0.0, 0.0, 0.0, 0.0, 0.0, 0.0, 0.0, 0.0, 0.0, 0.0, 0.0, 0.0, 0.0, 0.0, 0.0, 0.0, 0.0, 0.0, 0.0, 0.0, 0.0, 0.0, 0.0, 0.0, 0.0, 0.0, 0.0, 0.0, 0.0, 0.0, 0.0, 0.0, 0.0, 0.0, 0.0, 0.0, 0.0, 0.0, 0.0, 0.0, 0.0, 0.0, 0.0, 0.0, 0.0, 0.0, 0.0, 0.0, 0.0, 0.0, 0.0, 0.0, 0.0, 0.0, 0.0, 0.0, 0.0, 0.0, 0.0, 0.0, 0.0, 0.0, 0.0, 0.0, 0.0, 0.0, 0.0, 0.0, 0.0, 0.0, 0.0, 0.0, 0.0, 0.0, 0.0, 0.0, 0.0, 0.0, 0.0, 0.0, 0.0, 0.0, 0.0, 0.0, 0.0, 0.0, 0.0, 0.0, 0.0, 0.0, 0.0, 0.0, 0.0, 0.0, 0.0, 0.0, 0.0, 0.0, 0.0, 0.0, 0.0, 0.0, 0.0, 0.0, 0.0, 0.0, 0.0, 0.0, 0.0, 0.0, 0.0, 0.0, 0.0, 0.0, 0.0, 0.0, 0.0, 0.0, 0.0, 0.0, 0.0, 0.0, 0.0, 0.0, 0.0, 0.0, 0.0, 0.0, 0.0, 0.0, 0.0, 0.0, 0.0, 0.0, 0.0, 0.0, 0.0, 0.0, 0.0, 0.0, 0.0, 0.0, 0.0, 0.0, 0.0, 0.0, 0.0, 0.0, 0.0, 0.0, 0.0, 0.0, 0.0, 0.0, 0.0, 0.0, 0.0, 0.0, 0.0, 0.0, 0.0, 0.0, 0.0, 0.0, 0.0, 0.0, 0.0, 0.0, 0.0, 0.0, 0.0, 0.0, 0.0, 0.0, 0.0, 0.0, 0.0, 0.0, 0.0, 0.0, 0.0, 0.0, 0.0, 0.0, 0.0, 0.0, 0.0, 0.0, 0.0, 0.0, 0.0, 0.0, 0.0, 0.0, 0.0, 0.0, 0.0, 0.0, 0.0, 0.0, 0.0, 0.0, 0.0, 0.0, 0.0, 0.0, 0.0, 0.0, 0.0, 0.0, 0.0, 0.0, 0.0, 0.0, 0.0, 0.0, 0.0, 0.0, 0.0, 0.0, 0.0, 0.0, 0.0, 0.0, 0.0, 0.0, 0.0, 0.0, 0.0, 0.0, 0.0, 0.0, 0.0, 0.0, 0.0, 0.0, 0.0, 0.0, 0.0, 0.0, 0.0, 0.0, 0.0, 0.0, 0.0, 0.0, 0.0, 0.0, 0.0, 0.0, 0.0, 0.0, 0.0, 0.0, 0.0, 0.0, 0.0, 0.0, 0.0, 0.0, 0.0, 0.0, 0.0, 0.0, 0.0, 0.0, 0.0, 0.0, 0.0, 0.0, 0.0, 0.0, 0.0, 0.0, 0.0, 0.0, 0.0, 0.0, 0.0, 0.0, 0.0, 0.0, 0.0, 0.0, 0.0, 0.0, 0.0, 0.0, 0.0, 0.0, 0.0, 0.0, 0.0, 0.0, 0.0, 0.0, 0.0, 0.0, 0.0, 0.0, 0.0, 0.0, 0.0, 0.0, 0.0, 0.0, 0.0, 0.0, 0.0, 0.0, 0.0, 0.0, 0.0, 0.0, 0.0, 0.0, 0.0, 0.0, 0.0, 0.0, 0.0, 0.0, 0.0, 0.0, 0.0, 0.0, 0.0, 0.0, 0.0, 0.0, 0.0, 0.0, 0.0, 0.0, 0.0, 0.0, 0.0, 0.0, 0.0, 0.0, 0.0, 0.0, 0.0, 0.0, 0.0, 0.0, 0.0, 0.0, 0.0, 0.0, 0.0, 0.0, 0.0, 0.0, 0.0, 0.0, 0.0, 0.0, 0.0, 0.0, 0.0, 0.0, 0.0, 0.0, 0.0, 0.0, 0.0, 0.0, 0.0, 0.0, 0.0, 0.0, 0.0, 0.0, 0.0, 0.0, 0.0, 0.0, 0.0, 0.0, 0.0, 0.0, 0.0, 0.0, 0.0, 0.0, 0.0, 0.0, 0.0, 0.0, 0.0, 0.0, 0.0, 0.0, 0.0, 0.0, 0.0, 0.0, 0.0, 0.0, 0.0, 0.0, 0.0, 0.0, 0.0, 0.0, 0.0, 0.0, 0.0, 0.0, 0.0, 0.0, 0.0, 0.0, 0.0, 0.0, 0.0, 0.0, 0.0, 0.0, 0.0, 0.0, 0.0, 0.0, 0.0, 0.0, 0.0, 0.0, 0.0, 0.0, 0.0, 0.0, 0.0, 0.0, 0.0, 0.0, 0.0, 0.0, 0.0, 0.0, 0.0, 0.0, 0.0, 0.0, 0.0, 0.0, 0.0, 0.0, 0.0, 0.0, 0.0, 0.0, 0.0, 0.0, 0.0, 0.0, 0.0, 0.0, 0.0, 0.0, 0.0, 0.0, 0.0, 0.0, 0.0, 0.0, 0.0, 0.0, 0.0, 0.0, 0.0, 0.0, 0.0, 0.0, 0.0, 0.0, 0.0, 0.0, 0.0, 0.0, 0.0, 0.0, 0.0, 0.0, 0.0, 0.0, 0.0, 0.0, 0.0, 0.0, 0.0, 0.0, 0.0, 0.0, 0.0, 0.0, 0.0, 0.0, 0.0, 0.0, 0.0, 0.0, 0.0, 0.0, 0.0, 0.0, 0.0, 0.0, 0.0, 0.0, 0.0, 0.0, 0.0, 0.0, 0.0, 0.0, 0.0, 0.0, 0.0, 0.0, 0.0, 0.0, 0.0, 0.0, 0.0, 0.0, 0.0, 0.0, 0.0, 0.0, 0.0, 0.0, 0.0, 0.0, 0.0, 0.0, 0.0, 0.0, 0.0, 0.0, 0.0, 0.0, 0.0, 0.0, 0.0, 0.0, 0.0, 0.0, 0.0, 0.0, 0.0, 0.0, 0.0, 0.0, 0.0, 0.0, 0.0, 0.0, 0.0, 0.0, 0.0, 0.0, 0.0, 0.0, 0.0, 0.0, 0.0, 0.0, 0.0, 0.0, 0.0, 0.0, 0.0, 0.0, 0.0, 0.0, 0.0, 0.0, 0.0, 0.0, 0.0, 0.0, 0.0, 0.0, 0.0, 0.0, 0.0, 0.0, 0.0, 0.0, 0.0, 0.0, 0.0, 0.0, 0.0, 0.0, 0.0, 0.0, 0.0, 0.0, 0.0, 0.0, 0.0, 0.0, 0.0, 0.0, 0.0, 0.0, 0.0, 0.0, 0.0, 0.0, 0.0, 0.0, 0.0, 0.0, 0.0, 0.0, 0.0, 0.0, 0.0, 0.0, 0.0, 0.0, 0.0, 0.0, 0.0, 0.0, 0.0, 0.0, 0.0, 0.0, 0.0, 0.0, 0.0, 0.0, 0.0, 0.0, 0.0, 0.0, 0.0, 0.0, 0.0, 0.0, 0.0, 0.0, 0.0, 0.0, 0.0, 0.0, 0.0, 0.0, 0.0, 0.0, 0.0, 0.0, 0.0, 0.0, 0.0, 0.0, 0.0, 0.0, 0.0, 0.0, 0.0, 0.0, 0.0, 0.0, 0.0, 0.0, 0.0, 0.0, 0.0, 0.0, 0.0, 0.0, 0.0, 0.0, 0.0, 0.0, 0.0, 0.0, 0.0, 0.0, 0.0, 0.0, 0.0, 0.0, 0.0, 0.0, 0.0, 0.0, 0.0, 0.0, 0.0, 0.0, 0.0, 0.0, 0.0, 0.0, 0.0, 0.0, 0.0, 0.0, 0.0, 0.0, 0.0, 0.0, 0.0, 0.0, 0.0, 0.0, 0.0, 0.0, 0.0, 0.0, 0.0, 0.0, 0.0, 0.0, 0.4067, 0.5263, 0.4067, 0.5721, 0.3718, 0.5721, 0.3718, 0.5263, 0.3718, 0.5263, 0.3718, 0.5721, 0.3368, 0.5721, 0.3368, 0.5263, 0.3368, 0.5263, 0.3368, 0.5721, 0.3019, 0.5721, 0.3019, 0.5263, 0.3019, 0.5263, 0.3019, 0.5721, 0.2669, 0.5721, 0.2669, 0.5263, 0.2669, 0.5263, 0.2669, 0.5721, 0.232, 0.5721, 0.232, 0.5263, 0.232, 0.5263, 0.232, 0.5721, 0.1971, 0.5721, 0.1971, 0.5263, 0.1971, 0.5263, 0.1971, 0.5721, 0.1621, 0.5721, 0.1621, 0.5263, 0.1621, 0.5263, 0.1621, 0.5721, 0.1272, 0.5721, 0.1272, 0.5263, 0.1272, 0.5263, 0.1272, 0.5721, 0.09223, 0.5721, 0.09223, 0.5263, 0.4067, 0.4805, 0.4067, 0.5263, 0.3718, 0.5263, 0.3718, 0.4805, 0.3718, 0.4805, 0.3718, 0.5263, 0.3368, 0.5263, 0.3368, 0.4805, 0.3368, 0.4805, 0.3368, 0.5263, 0.3019, 0.5263, 0.3019, 0.4805, 0.3019, 0.4805, 0.3019, 0.5263, 0.2669, 0.5263, 0.2669, 0.4805, 0.2669, 0.4805, 0.2669, 0.5263, 0.232, 0.5263, 0.232, 0.4805, 0.232, 0.4805, 0.232, 0.5263, 0.1971, 0.5263, 0.1971, 0.4805, 0.1971, 0.4805, 0.1971, 0.5263, 0.1621, 0.5263, 0.1621, 0.4805, 0.1621, 0.4805, 0.1621, 0.5263, 0.1272, 0.5263, 0.1272, 0.4805, 0.1272, 0.4805, 0.1272, 0.5263, 0.09223, 0.5263, 0.09223, 0.4805, 0.4067, 0.4347, 0.4067, 0.4805, 0.3718, 0.4805, 0.3718, 0.4347, 0.3718, 0.4347, 0.3718, 0.4805, 0.3368, 0.4805, 0.3368, 0.4347, 0.3368, 0.4347, 0.3368, 0.4805, 0.3019, 0.4805, 0.3019, 0.4347, 0.3019, 0.4347, 0.3019, 0.4805, 0.2669, 0.4805, 0.2669, 0.4347, 0.2669, 0.4347, 0.2669, 0.4805, 0.232, 0.4805, 0.232, 0.4347, 0.232, 0.4347, 0.232, 0.4805, 0.1971, 0.4805, 0.1971, 0.4347, 0.1971, 0.4347, 0.1971, 0.4805, 0.1621, 0.4805, 0.1621, 0.4347, 0.1621, 0.4347, 0.1621, 0.4805, 0.1272, 0.4805, 0.1272, 0.4347, 0.1272, 0.4347, 0.1272, 0.4805, 0.09223, 0.4805, 0.09223, 0.4347, 0.4067, 0.3889, 0.4067, 0.4347, 0.3718, 0.4347, 0.3718, 0.3889, 0.3718, 0.3889, 0.3718, 0.4347, 0.3368, 0.4347, 0.3368, 0.3889, 0.3368, 0.3889, 0.3368, 0.4347, 0.3019, 0.4347, 0.3019, 0.3889, 0.3019, 0.3889, 0.3019, 0.4347, 0.2669, 0.4347, 0.2669, 0.3889, 0.2669, 0.3889, 0.2669, 0.4347, 0.232, 0.4347, 0.232, 0.3889, 0.232, 0.3889, 0.232, 0.4347, 0.1971, 0.4347, 0.1971, 0.3889, 0.1971, 0.3889, 0.1971, 0.4347, 0.1621, 0.4347, 0.1621, 0.3889, 0.1621, 0.3889, 0.1621, 0.4347, 0.1272, 0.4347, 0.1272, 0.3889, 0.1272, 0.3889, 0.1272, 0.4347, 0.09223, 0.4347, 0.09223, 0.3889, 0.0, 0.0, 0.0, 0.0, 0.0, 0.0, 0.0, 0.0, 0.0, 0.0, 0.0, 0.0, 0.0, 0.0, 0.0, 0.0, 0.0, 0.0, 0.0, 0.0, 0.0, 0.0, 0.0, 0.0, 0.0, 0.0, 0.0, 0.0, 0.0, 0.0, 0.0, 0.0, 0.0, 0.0, 0.0, 0.0, 0.0, 0.0, 0.0, 0.0, 0.0, 0.0, 0.0, 0.0, 0.0, 0.0, 0.0, 0.0, 0.0, 0.0, 0.0, 0.0, 0.0, 0.0, 0.0, 0.0, 0.0, 0.0, 0.0, 0.0, 0.0, 0.0, 0.0, 0.0, 0.0, 0.0, 0.0, 0.0, 0.0, 0.0, 0.0, 0.0, 0.0, 0.0, 0.0, 0.0, 0.0, 0.0, 0.0, 0.0, 0.0, 0.0, 0.0, 0.0, 0.0, 0.0, 0.0, 0.0, 0.0, 0.0, 0.0, 0.0, 0.0, 0.0, 0.0, 0.0, 0.0, 0.0, 0.0, 0.0, 0.0, 0.0, 0.0, 0.0, 0.0, 0.0, 0.0, 0.0, 0.0, 0.0, 0.0, 0.0, 0.0, 0.0, 0.0, 0.0, 0.0, 0.0, 0.0, 0.0, 0.0, 0.0, 0.0, 0.0, 0.0, 0.0, 0.0, 0.0, 0.0, 0.0, 0.0, 0.0, 0.0, 0.0, 0.0, 0.0, 0.0, 0.0, 0.0, 0.0, 0.0, 0.0, 0.0, 0.0, 0.0, 0.0, 0.0, 0.0, 0.0, 0.0, 0.0, 0.0, 0.0, 0.0, 0.0, 0.0, 0.0, 0.0, 0.0, 0.0, 0.0, 0.0, 0.0, 0.0, 0.0, 0.0, 0.0, 0.0, 0.0, 0.0, 0.0, 0.0, 0.0, 0.0, 0.0, 0.0, 0.0, 0.0, 0.0, 0.0, 0.0, 0.0, 0.0, 0.0, 0.0, 0.0, 0.0, 0.0, 0.0, 0.0, 0.0, 0.0, 0.0, 0.0, 0.0, 0.0, 0.0, 0.0, 0.0, 0.0, 0.0, 0.0, 0.0, 0.0, 0.0, 0.0, 0.0, 0.0, 0.0, 0.0, 0.0, 0.0, 0.0, 0.0, 0.0, 0.0, 0.0, 0.0, 0.0, 0.0, 0.0, 0.0, 0.0, 0.0, 0.0, 0.0, 0.0, 0.0, 0.0, 0.0, 0.0, 0.0, 0.0, 0.0, 0.0, 0.0, 0.0, 0.0, 0.0, 0.0, 0.0, 0.0, 0.0, 0.0, 0.0, 0.0, 0.0, 0.0, 0.0, 0.0, 0.0, 0.0, 0.0, 0.0, 0.0, 0.0, 0.0, 0.0, 0.0, 0.0, 0.0, 0.0, 0.0, 0.0, 0.0, 0.0, 0.0, 0.0, 0.0, 0.0, 0.0, 0.0, 0.0, 0.0, 0.0, 0.0, 0.0, 0.0, 0.0, 0.0, 0.0, 0.0, 0.0, 0.0, 0.0, 0.0, 0.0, 0.0, 0.0, 0.0, 0.0, 0.0, 0.0, 0.0, 0.0, 0.0, 0.0, 0.0, 0.0, 0.0, 0.0, 0.0, 0.0, 0.0, 0.0, 0.0, 0.0, 0.0, 0.0, 0.0, 0.0, 0.0, 0.0, 0.0, 0.0, 0.0, 0.0, 0.0, 0.0, 0.0, 0.0, 0.0, 0.0, 0.0, 0.0, 0.0, 0.0, 0.0, 0.0, 0.0, 0.0, 0.0, 0.0, 0.0, 0.0, 0.0, 0.0, 0.0, 0.0, 0.0, 0.0, 0.0, 0.0, 0.0, 0.0, 0.0, 0.0, 0.0, 0.0, 0.0, 0.0, 0.0, 0.0, 0.0, 0.0, 0.0, 0.0, 0.0, 0.0, 0.0, 0.0, 0.0, 0.0, 0.0, 0.0, 0.0, 0.0, 0.0, 0.0, 0.0, 0.0, 0.0, 0.0, 0.0, 0.0, 0.0, 0.0, 0.0, 0.0, 0.0, 0.0, 0.0, 0.0, 0.0, 0.0, 0.0, 0.0, 0.0, 0.0, 0.0, 0.0, 0.0, 0.0, 0.0, 0.0, 0.0, 0.0, 0.0, 0.0, 0.0, 0.0, 0.0, 0.0, 0.0, 0.0, 0.0, 0.0, 0.0, 0.0, 0.0, 0.0, 0.0, 0.0, 0.0, 0.0, 0.0, 0.0, 0.0, 0.0, 0.0, 0.0, 0.0, 0.0, 0.0, 0.0, 0.0, 0.0, 0.0, 0.0, 0.0, 0.0, 0.0, 0.0, 0.0, 0.0, 0.0, 0.0, 0.0, 0.0, 0.0, 0.0, 0.0, 0.0, 0.0, 0.0, 0.0, 0.0, 0.0, 0.0, 0.0, 0.0, 0.0, 0.0, 0.0, 0.0, 0.0, 0.0, 0.0, 0.0, 0.0, 0.0, 0.0, 0.0, 0.0, 0.0, 0.0, 0.0, 0.0, 0.0, 0.0, 0.0, 0.0, 0.0, 0.0, 0.0, 0.0, 0.0, 0.0, 0.0, 0.0, 0.0, 0.0, 0.0, 0.0, 0.0, 0.0, 0.0, 0.0, 0.0, 0.0, 0.0, 0.0, 0.0, 0.0, 0.0, 0.0, 0.0, 0.0, 0.0, 0.0, 0.0, 0.0, 0.0, 0.0, 0.0, 0.0, 0.0, 0.0, 0.0, 0.0, 0.0, 0.0, 0.0, 0.0, 0.0, 0.0, 0.0, 0.0, 0.0, 0.0, 0.0, 0.0, 0.0, 0.0, 0.0, 0.0, 0.0, 0.0, 0.0, 0.0, 0.0, 0.0, 0.0, 0.0, 0.0, 0.0, 0.0, 0.0, 0.0, 0.0, 0.0, 0.0, 0.0, 0.0, 0.0, 0.0, 0.0, 0.0, 0.0, 0.0, 0.0, 0.0, 0.0, 0.0, 0.0, 0.0, 0.0, 0.0, 0.0, 0.0, 0.0, 0.0, 0.0, 0.0, 0.0, 0.0, 0.0, 0.0, 0.0, 0.0, 0.0, 0.0, 0.0, 0.0, 0.0, 0.0])
me_cube_004.materials.append(mat_material_005)
me_cube_004.materials.append(mat_material_004)
me_cube_004.use_remesh_preserve_volume = False
me_cube_004.use_remesh_preserve_attributes = False
me_cube_004.use_mirror_vertex_groups = False
me_cube_004.update()

# ---- objects
ob_27_peva_shower_curtain_liner = bpy.data.objects.new('27_peva_shower_curtain_liner', me_cube_004)
ob_hemi_001 = bpy.data.objects.new('Hemi.001', light_hemi_001)
ob_point_001 = bpy.data.objects.new('Point.001', light_point_001)
ob_point = bpy.data.objects.new('Point', light_point)
ob_hemi = bpy.data.objects.new('Hemi', light_hemi)
ob_camera = bpy.data.objects.new('Camera', cam_camera)

# ---- transforms, parenting, visibility, modifiers, constraints
ob_27_peva_shower_curtain_liner.location = (0.0, 0.0, 0.0)
ob_27_peva_shower_curtain_liner.scale = (0.08837, 0.1574, 0.01313)
ob_27_peva_shower_curtain_liner.lineart.crease_threshold = 0.0
ob_hemi_001.location = (28.08, 0.0, -42.51)
ob_hemi_001.lineart.crease_threshold = 0.0
ob_point_001.location = (11.4, 0.0, 4.922)
ob_point_001.lineart.crease_threshold = 0.0
ob_point.location = (0.0, 0.0, -8.828)
ob_point.lineart.crease_threshold = 0.0
ob_hemi.location = (-1.083, 12.21, 5.811)
ob_hemi.rotation_euler = (3.142, -0.0, 0.0)
ob_hemi.lineart.crease_threshold = 0.0
ob_camera.location = (7.481, -6.508, 5.344)
ob_camera.rotation_euler = (1.109, 0.01082, 0.8149)
ob_camera.lock_rotations_4d = False
ob_camera.empty_display_type = 'ARROWS'
ob_camera.color = (0.0, 0.0, 0.0, 0.0)
ob_camera.display_type = 'WIRE'
ob_camera.lineart.crease_threshold = 0.0

# ---- collection membership
col_collection_1.objects.link(ob_27_peva_shower_curtain_liner)
col_collection_1.objects.link(ob_hemi_001)
col_collection_1.objects.link(ob_point_001)
col_collection_1.objects.link(ob_point)
col_collection_1.objects.link(ob_hemi)
col_collection_1.objects.link(ob_camera)

# ---- scene / render settings (as saved in the file)
scene.camera = ob_camera
scene.frame_start = 1; scene.frame_end = 250; scene.frame_set(1)
scene.render.engine = 'BLENDER_EEVEE_NEXT'
scene.render.resolution_percentage = 50
scene.render.dither_intensity = 0.0
scene.cycles.use_denoising = False
scene.cycles.samples = 10
scene.cycles.sampling_pattern = 'TABULATED_SOBOL'
scene.cycles.light_sampling_threshold = 0.0
scene.cycles.use_adaptive_sampling = False
scene.cycles.use_light_tree = False
scene.cycles.blur_glossy = 0.0
scene.cycles.pixel_filter_type = 'GAUSSIAN'
scene.cycles.sample_clamp_indirect = 0.0
scene.view_settings.view_transform = 'Standard'
scene.unit_settings.scale_length = 0.01
bpy.context.view_layer.update()
